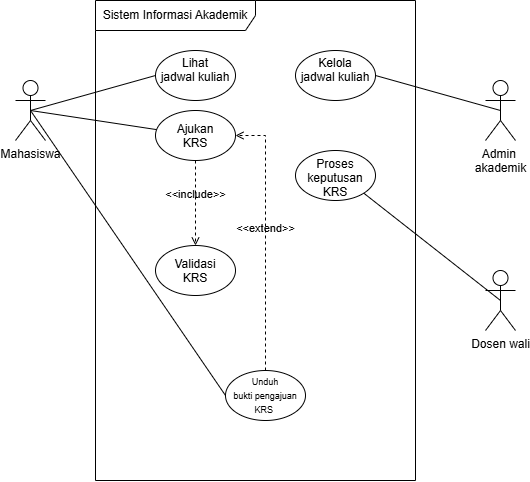

The diagram above was exported from draw.io. Its source (the exported page's mxGraphModel, read from the mxfile embedded in the PNG):
<mxGraphModel dx="1225" dy="728" grid="1" gridSize="10" guides="1" tooltips="1" connect="1" arrows="1" fold="1" page="1" pageScale="1" pageWidth="850" pageHeight="1100" math="0" shadow="0">
  <root>
    <mxCell id="0" />
    <mxCell id="1" parent="0" />
    <mxCell id="m2dq6iD31D0dHbXL8KyM-1" parent="1" style="shape=umlFrame;whiteSpace=wrap;html=1;pointerEvents=0;recursiveResize=0;container=1;collapsible=0;width=160;" value="Sistem Informasi Akademik" vertex="1">
      <mxGeometry height="480" width="320" x="360" y="80" as="geometry" />
    </mxCell>
    <mxCell id="m2dq6iD31D0dHbXL8KyM-2" parent="m2dq6iD31D0dHbXL8KyM-1" style="ellipse;whiteSpace=wrap;html=1;shapeInside=1;" value="Lihat jadwal kuliah" vertex="1">
      <mxGeometry height="50" width="80" x="60" y="50" as="geometry" />
    </mxCell>
    <mxCell id="m2dq6iD31D0dHbXL8KyM-3" parent="m2dq6iD31D0dHbXL8KyM-1" style="ellipse;whiteSpace=wrap;html=1;shapeInside=1;" value="Kelola jadwal kuliah" vertex="1">
      <mxGeometry height="50" width="80" x="200" y="50" as="geometry" />
    </mxCell>
    <mxCell id="m2dq6iD31D0dHbXL8KyM-4" parent="m2dq6iD31D0dHbXL8KyM-1" style="ellipse;whiteSpace=wrap;html=1;shapeInside=1;" value="Ajukan KRS" vertex="1">
      <mxGeometry height="50" width="80" x="60" y="110" as="geometry" />
    </mxCell>
    <mxCell id="m2dq6iD31D0dHbXL8KyM-5" parent="m2dq6iD31D0dHbXL8KyM-1" style="ellipse;whiteSpace=wrap;html=1;shapeInside=1;" value="Validasi KRS&lt;div&gt;&lt;br/&gt;&lt;/div&gt;" vertex="1">
      <mxGeometry height="50" width="80" x="60" y="245" as="geometry" />
    </mxCell>
    <mxCell id="m2dq6iD31D0dHbXL8KyM-6" parent="m2dq6iD31D0dHbXL8KyM-1" style="ellipse;whiteSpace=wrap;html=1;shapeInside=1;" value="&lt;div&gt;Proses keputusan KRS&lt;/div&gt;" vertex="1">
      <mxGeometry height="50" width="80" x="200" y="150" as="geometry" />
    </mxCell>
    <mxCell id="m2dq6iD31D0dHbXL8KyM-7" parent="m2dq6iD31D0dHbXL8KyM-1" style="ellipse;whiteSpace=wrap;html=1;shapeInside=1;" value="&lt;font style=&quot;font-size: 9px;&quot;&gt;Unduh bukti pengajuan KRS&amp;nbsp;&lt;/font&gt;" vertex="1">
      <mxGeometry height="50" width="80" x="130" y="370" as="geometry" />
    </mxCell>
    <mxCell id="m2dq6iD31D0dHbXL8KyM-8" edge="1" parent="m2dq6iD31D0dHbXL8KyM-1" source="m2dq6iD31D0dHbXL8KyM-4" style="html=1;verticalAlign=bottom;labelBackgroundColor=none;endArrow=open;endFill=0;dashed=1;rounded=0;entryX=0.5;entryY=0;entryDx=0;entryDy=0;exitX=0.5;exitY=1;exitDx=0;exitDy=0;" target="m2dq6iD31D0dHbXL8KyM-5" value="&amp;lt;&amp;lt;include&amp;gt;&amp;gt;">
      <mxGeometry relative="1" width="160" as="geometry">
        <mxPoint x="100" y="110" as="sourcePoint" />
        <mxPoint x="260" y="110" as="targetPoint" />
      </mxGeometry>
    </mxCell>
    <mxCell id="m2dq6iD31D0dHbXL8KyM-9" edge="1" parent="m2dq6iD31D0dHbXL8KyM-1" source="m2dq6iD31D0dHbXL8KyM-7" style="html=1;verticalAlign=bottom;labelBackgroundColor=none;endArrow=open;endFill=0;dashed=1;rounded=0;exitX=0.5;exitY=0;exitDx=0;exitDy=0;entryX=1;entryY=0.5;entryDx=0;entryDy=0;edgeStyle=orthogonalEdgeStyle;" target="m2dq6iD31D0dHbXL8KyM-4" value="&amp;lt;&amp;lt;extend&amp;gt;&amp;gt;">
      <mxGeometry relative="1" width="160" as="geometry">
        <mxPoint x="100" y="300" as="sourcePoint" />
        <mxPoint x="260" y="300" as="targetPoint" />
      </mxGeometry>
    </mxCell>
    <mxCell id="m2dq6iD31D0dHbXL8KyM-10" edge="1" parent="1" source="m2dq6iD31D0dHbXL8KyM-13" style="rounded=0;orthogonalLoop=1;jettySize=auto;html=1;exitX=0.5;exitY=0.5;exitDx=0;exitDy=0;exitPerimeter=0;entryX=0;entryY=0.5;entryDx=0;entryDy=0;endArrow=none;endFill=0;" target="m2dq6iD31D0dHbXL8KyM-2">
      <mxGeometry relative="1" as="geometry" />
    </mxCell>
    <mxCell id="m2dq6iD31D0dHbXL8KyM-11" edge="1" parent="1" source="m2dq6iD31D0dHbXL8KyM-13" style="rounded=0;orthogonalLoop=1;jettySize=auto;html=1;exitX=0.5;exitY=0.5;exitDx=0;exitDy=0;exitPerimeter=0;endArrow=none;endFill=0;" target="m2dq6iD31D0dHbXL8KyM-4">
      <mxGeometry relative="1" as="geometry" />
    </mxCell>
    <mxCell id="m2dq6iD31D0dHbXL8KyM-12" edge="1" parent="1" source="m2dq6iD31D0dHbXL8KyM-13" style="rounded=0;orthogonalLoop=1;jettySize=auto;html=1;exitX=0.5;exitY=0.5;exitDx=0;exitDy=0;exitPerimeter=0;entryX=0;entryY=0.5;entryDx=0;entryDy=0;endArrow=none;endFill=0;" target="m2dq6iD31D0dHbXL8KyM-7">
      <mxGeometry relative="1" as="geometry" />
    </mxCell>
    <mxCell id="m2dq6iD31D0dHbXL8KyM-13" parent="1" style="shape=umlActor;verticalLabelPosition=bottom;verticalAlign=top;html=1;outlineConnect=0;" value="Mahasiswa" vertex="1">
      <mxGeometry height="60" width="30" x="280" y="160" as="geometry" />
    </mxCell>
    <mxCell id="m2dq6iD31D0dHbXL8KyM-14" edge="1" parent="1" source="m2dq6iD31D0dHbXL8KyM-15" style="rounded=0;orthogonalLoop=1;jettySize=auto;html=1;exitX=0.5;exitY=0.5;exitDx=0;exitDy=0;exitPerimeter=0;entryX=1;entryY=0.5;entryDx=0;entryDy=0;endArrow=none;endFill=0;" target="m2dq6iD31D0dHbXL8KyM-3">
      <mxGeometry relative="1" as="geometry" />
    </mxCell>
    <mxCell id="m2dq6iD31D0dHbXL8KyM-15" parent="1" style="shape=umlActor;verticalLabelPosition=bottom;verticalAlign=top;html=1;outlineConnect=0;" value="Admin&amp;nbsp;&lt;div&gt;akademik&lt;/div&gt;" vertex="1">
      <mxGeometry height="60" width="30" x="750" y="160" as="geometry" />
    </mxCell>
    <mxCell id="m2dq6iD31D0dHbXL8KyM-16" edge="1" parent="1" source="m2dq6iD31D0dHbXL8KyM-17" style="rounded=0;orthogonalLoop=1;jettySize=auto;html=1;exitX=0.5;exitY=0.5;exitDx=0;exitDy=0;exitPerimeter=0;entryX=1;entryY=1;entryDx=0;entryDy=0;endArrow=none;endFill=0;" target="m2dq6iD31D0dHbXL8KyM-6">
      <mxGeometry relative="1" as="geometry" />
    </mxCell>
    <mxCell id="m2dq6iD31D0dHbXL8KyM-17" parent="1" style="shape=umlActor;verticalLabelPosition=bottom;verticalAlign=top;html=1;outlineConnect=0;" value="Dosen wali" vertex="1">
      <mxGeometry height="60" width="30" x="750" y="350" as="geometry" />
    </mxCell>
  </root>
</mxGraphModel>